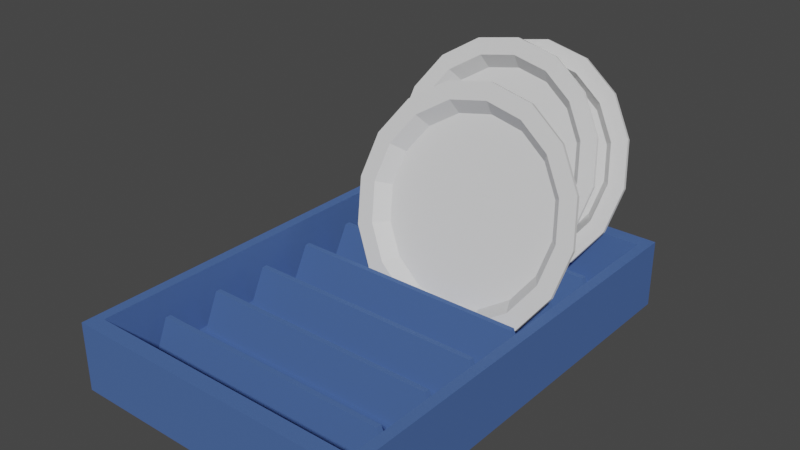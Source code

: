 # Source: Cocina_secaplatos.blend  (saved by Blender 2.91.10; exported with 4.5.12 LTS)
import bpy
from mathutils import Matrix  # noqa: F401  (used for matrix-valued properties, if any)

bpy.ops.wm.read_factory_settings(use_empty=True)
scene = bpy.context.scene
scene.name = 'Scene'

# ---- collections
col_collection = bpy.data.collections.new('Collection'); scene.collection.children.link(col_collection)

# ---- materials (node trees are filled in below, after node groups)
mat_material_007 = bpy.data.materials.new('Material.007')
mat_material_007.use_transparent_shadow = False
mat_porcelana_helader = bpy.data.materials.new('Porcelana/helader')
mat_porcelana_helader.use_transparent_shadow = False

# ---- material node trees
mat_material_007.use_nodes = True; mat_material_007.node_tree.nodes.clear()
_N = mat_material_007.node_tree.nodes; _L = mat_material_007.node_tree.links
n0 = _N.new('ShaderNodeBsdfPrincipled'); n0.name = 'Principled BSDF'; n0.location = (10, 300)
n0.distribution = 'GGX'
n0.subsurface_method = 'BURLEY'
n0.inputs[0].default_value = (0.07066, 0.1399, 0.3672, 1.0)
n0.inputs[2].default_value = 0.7199
n0.inputs[3].default_value = 1.45
n0.inputs[13].default_value = 0.1525
n0.inputs[27].default_value = (0.0, 0.0, 0.0, 1.0)
n0.inputs[28].default_value = 1.0
n1 = _N.new('ShaderNodeOutputMaterial'); n1.name = 'Material Output'; n1.location = (300, 300)
_L.new(n0.outputs[0], n1.inputs[0])
n1.is_active_output = True
mat_porcelana_helader.use_nodes = True; mat_porcelana_helader.node_tree.nodes.clear()
_N = mat_porcelana_helader.node_tree.nodes; _L = mat_porcelana_helader.node_tree.links
n0 = _N.new('ShaderNodeBsdfPrincipled'); n0.name = 'Principled BSDF'; n0.location = (10, 300)
n0.distribution = 'GGX'
n0.subsurface_method = 'BURLEY'
n0.inputs[2].default_value = 0.1879
n0.inputs[3].default_value = 1.45
n0.inputs[13].default_value = 0.8475
n0.inputs[27].default_value = (0.0, 0.0, 0.0, 1.0)
n0.inputs[28].default_value = 1.0
n1 = _N.new('ShaderNodeOutputMaterial'); n1.name = 'Material Output'; n1.location = (300, 300)
_L.new(n0.outputs[0], n1.inputs[0])
n1.is_active_output = True

# ---- world
world_world = bpy.data.worlds.new('World'); scene.world = world_world
world_world.use_nodes = True; world_world.node_tree.nodes.clear()
_N = world_world.node_tree.nodes; _L = world_world.node_tree.links
n0 = _N.new('ShaderNodeOutputWorld'); n0.name = 'World Output'; n0.location = (300, 300)
n1 = _N.new('ShaderNodeBackground'); n1.name = 'Background'; n1.location = (10, 300)
n1.inputs[0].default_value = (0.05088, 0.05088, 0.05088, 1.0)
_L.new(n1.outputs[0], n0.inputs[0])
n0.is_active_output = True
world_world.color = (0.05088, 0.05088, 0.05088)
world_world.use_sun_shadow = False
world_world.sun_shadow_jitter_overblur = 0.0

# ---- meshes
me_cube_026 = bpy.data.meshes.new('Cube.026')
me_cube_026.from_pydata([(-1.0, -1.0, -1.0), (-0.9304, -0.9304, 1.0), (-1.0, 1.0, -1.0), (-0.9304, 0.9304, 1.0), (1.0, -1.0, -1.0), (0.9304, -0.9304, 1.0), (1.0, 1.0, -1.0), (0.9304, 0.9304, 1.0), (-1.0, -1.0, 1.0), (-1.0, 1.0, 1.0), (1.0, 1.0, 1.0), (1.0, -1.0, 1.0), (-0.9304, -0.9304, -0.7146), (-0.9304, 0.9304, -0.7146), (0.9304, 0.9304, -0.7146), (0.9304, -0.9304, -0.7146), (-1.0, 0.8571, -1.0), (-1.0, 0.7143, -1.0), (-1.0, 0.5714, -1.0), (-1.0, 0.4286, -1.0), (-1.0, 0.2857, -1.0), (-1.0, 0.1429, -1.0), (-1.0, 2.98e-08, -1.0), (-1.0, -0.1429, -1.0), (-1.0, -0.2857, -1.0), (-1.0, -0.4286, -1.0), (-1.0, -0.5714, -1.0), (-1.0, -0.7143, -1.0), (-1.0, -0.8571, -1.0), (-1.0, -0.8571, 1.0), (-1.0, -0.7143, 1.0), (-1.0, -0.5714, 1.0), (-1.0, -0.4286, 1.0), (-1.0, -0.2857, 1.0), (-1.0, -0.1429, 1.0), (-1.0, -2.98e-08, 1.0), (-1.0, 0.1429, 1.0), (-1.0, 0.2857, 1.0), (-1.0, 0.4286, 1.0), (-1.0, 0.5714, 1.0), (-1.0, 0.7143, 1.0), (-1.0, 0.8571, 1.0), (1.0, -0.8571, -1.0), (1.0, -0.7143, -1.0), (1.0, -0.5714, -1.0), (1.0, -0.4286, -1.0), (1.0, -0.2857, -1.0), (1.0, -0.1429, -1.0), (1.0, -2.98e-08, -1.0), (1.0, 0.1429, -1.0), (1.0, 0.2857, -1.0), (1.0, 0.4286, -1.0), (1.0, 0.5714, -1.0), (1.0, 0.7143, -1.0), (1.0, 0.8571, -1.0), (1.0, 0.8571, 1.0), (1.0, 0.7143, 1.0), (1.0, 0.5714, 1.0), (1.0, 0.4286, 1.0), (1.0, 0.2857, 1.0), (1.0, 0.1429, 1.0), (1.0, 2.98e-08, 1.0), (1.0, -0.1429, 1.0), (1.0, -0.2857, 1.0), (1.0, -0.4286, 1.0), (1.0, -0.5714, 1.0), (1.0, -0.7143, 1.0), (1.0, -0.8571, 1.0), (-0.9304, -0.7975, 1.0), (-0.9304, -0.6646, 1.0), (-0.9304, -0.5317, 1.0), (-0.9304, -0.3987, 1.0), (-0.9304, -0.2658, 1.0), (-0.9304, -0.1329, 1.0), (-0.9304, 1.49e-08, 1.0), (-0.9304, 0.1329, 1.0), (-0.9304, 0.2658, 1.0), (-0.9304, 0.3987, 1.0), (-0.9304, 0.5317, 1.0), (-0.9304, 0.6646, 1.0), (-0.9304, 0.7975, 1.0), (0.9304, 0.7975, 1.0), (0.9304, 0.6646, 1.0), (0.9304, 0.5317, 1.0), (0.9304, 0.3987, 1.0), (0.9304, 0.2658, 1.0), (0.9304, 0.1329, 1.0), (0.9304, -1.49e-08, 1.0), (0.9304, -0.1329, 1.0), (0.9304, -0.2658, 1.0), (0.9304, -0.3987, 1.0), (0.9304, -0.5317, 1.0), (0.9304, -0.6646, 1.0), (0.9304, -0.7975, 1.0), (-0.9304, -0.7975, -0.7146), (-0.8969, -0.7266, -0.7146), (-0.8969, -0.6608, -0.7146), (-0.8969, -0.4608, -0.7146), (-0.8969, -0.3949, -0.7146), (-0.8969, -0.195, -0.7146), (-0.8969, -0.1291, -0.7146), (-0.8969, 0.07086, -0.7146), (-0.8969, 0.1367, -0.7146), (-0.8969, 0.3367, -0.7146), (-0.8969, 0.4026, -0.7146), (-0.8969, 0.6025, -0.7146), (-0.8969, 0.6684, -0.7146), (0.8969, 0.6684, -0.7146), (0.8969, 0.6025, -0.7146), (0.8969, 0.4026, -0.7146), (0.8969, 0.3367, -0.7146), (0.8969, 0.1367, -0.7146), (0.8969, 0.07086, -0.7146), (0.8969, -0.1291, -0.7146), (0.8969, -0.195, -0.7146), (0.8969, -0.3949, -0.7146), (0.8969, -0.4608, -0.7146), (0.8969, -0.6608, -0.7146), (0.8969, -0.7266, -0.7146), (0.9304, -0.7975, -0.7146), (-0.9304, -0.7602, -0.7146), (-0.9304, -0.6272, -0.7146), (-0.9304, -0.4943, -0.7146), (-0.9304, -0.3614, -0.7146), (-0.9304, -0.2285, -0.7146), (-0.9304, -0.09558, -0.7146), (-0.9304, 0.03734, -0.7146), (-0.9304, 0.1703, -0.7146), (-0.9304, 0.3032, -0.7146), (-0.9304, 0.4361, -0.7146), (-0.9304, 0.569, -0.7146), (-0.9304, 0.7019, -0.7146), (0.9304, 0.7019, -0.7146), (0.9304, 0.569, -0.7146), (0.9304, 0.4361, -0.7146), (0.9304, 0.3032, -0.7146), (0.9304, 0.1703, -0.7146), (0.9304, 0.03734, -0.7146), (0.9304, -0.09558, -0.7146), (0.9304, -0.2285, -0.7146), (0.9304, -0.3614, -0.7146), (0.9304, -0.4943, -0.7146), (0.9304, -0.6272, -0.7146), (0.9304, -0.7602, -0.7146), (-0.8066, -0.7055, 0.5867), (-0.8066, -0.6819, 0.5867), (-0.8066, -0.4397, 0.5867), (-0.8066, -0.4161, 0.5867), (-0.8066, -0.1738, 0.5867), (-0.8066, -0.1502, 0.5867), (-0.8066, 0.092, 0.5867), (-0.8066, 0.1156, 0.5867), (-0.8066, 0.3578, 0.5867), (-0.8066, 0.3814, 0.5867), (-0.8066, 0.6237, 0.5867), (-0.8066, 0.6473, 0.5867), (0.8066, 0.6473, 0.5867), (0.8066, 0.6237, 0.5867), (0.8066, 0.3814, 0.5867), (0.8066, 0.3578, 0.5867), (0.8066, 0.1156, 0.5867), (0.8066, 0.092, 0.5867), (0.8066, -0.1502, 0.5867), (0.8066, -0.1738, 0.5867), (0.8066, -0.4161, 0.5867), (0.8066, -0.4397, 0.5867), (0.8066, -0.6819, 0.5867), (0.8066, -0.7055, 0.5867), (-0.01455, 1.126, 5.206), (0.245, 1.114, 4.993), (0.4651, 1.08, 4.389), (0.6121, 1.028, 3.483), (0.6637, 0.9668, 2.416), (0.6121, 0.9057, 1.348), (0.4651, 0.8539, 0.4429), (0.245, 0.8193, -0.1619), (-0.01455, 0.8071, -0.3743), (-0.2741, 0.8193, -0.1619), (-0.4941, 0.8539, 0.4429), (-0.6412, 0.9057, 1.348), (-0.6928, 0.9668, 2.416), (-0.6412, 1.028, 3.483), (-0.4941, 1.08, 4.389), (-0.2741, 1.114, 4.993), (-0.01455, 1.154, 5.683), (0.2895, 1.14, 5.435), (0.5472, 1.099, 4.726), (0.7194, 1.038, 3.666), (0.7798, 0.9668, 2.416), (0.7194, 0.8952, 1.165), (0.5472, 0.8346, 0.1051), (0.2895, 0.794, -0.6033), (-0.01455, 0.7798, -0.852), (-0.3185, 0.794, -0.6033), (-0.5763, 0.8346, 0.1051), (-0.7485, 0.8952, 1.165), (-0.8089, 0.9668, 2.416), (-0.7485, 1.038, 3.666), (-0.5763, 1.099, 4.726), (-0.3185, 1.14, 5.435), (-0.01455, 1.169, 4.749), (0.2156, 1.158, 4.561), (0.4107, 1.128, 4.024), (0.5411, 1.082, 3.222), (0.5869, 1.027, 2.275), (0.5411, 0.9733, 1.328), (0.4107, 0.9273, 0.5256), (0.2156, 0.8966, -0.0107), (-0.01455, 0.8859, -0.199), (-0.2447, 0.8966, -0.0107), (-0.4398, 0.9273, 0.5256), (-0.5702, 0.9733, 1.328), (-0.616, 1.027, 2.275), (-0.5702, 1.082, 3.222), (-0.4398, 1.128, 4.024), (-0.2447, 1.158, 4.561), (-0.01455, 1.112, 5.24), (0.245, 1.1, 5.027), (0.4651, 1.065, 4.423), (0.6121, 1.013, 3.518), (0.6637, 0.9521, 2.45), (0.6121, 0.891, 1.382), (0.4651, 0.8392, 0.4769), (0.245, 0.8046, -0.1279), (-0.01455, 0.7925, -0.3403), (-0.2741, 0.8046, -0.1279), (-0.4941, 0.8392, 0.4769), (-0.6412, 0.891, 1.382), (-0.6928, 0.9521, 2.45), (-0.6412, 1.013, 3.518), (-0.4941, 1.065, 4.423), (-0.2741, 1.1, 5.027), (-0.01455, 1.139, 5.718), (0.2895, 1.125, 5.469), (0.5472, 1.084, 4.76), (0.7194, 1.024, 3.7), (0.7798, 0.9521, 2.45), (0.7194, 0.8806, 1.199), (0.5472, 0.8199, 0.1392), (0.2895, 0.7793, -0.5692), (-0.01455, 0.7651, -0.8179), (-0.3185, 0.7793, -0.5692), (-0.5763, 0.8199, 0.1392), (-0.7485, 0.8806, 1.199), (-0.8089, 0.9521, 2.45), (-0.7485, 1.024, 3.7), (-0.5763, 1.084, 4.76), (-0.3185, 1.125, 5.469), (-0.01455, 1.154, 4.783), (0.2156, 1.144, 4.595), (0.4107, 1.113, 4.058), (0.5411, 1.067, 3.256), (0.5869, 1.013, 2.309), (0.5411, 0.9586, 1.362), (0.4107, 0.9126, 0.5597), (0.2156, 0.882, 0.02337), (-0.01455, 0.8712, -0.165), (-0.2447, 0.882, 0.02337), (-0.4398, 0.9126, 0.5597), (-0.5702, 0.9586, 1.362), (-0.616, 1.013, 2.309), (-0.5702, 1.067, 3.256), (-0.4398, 1.113, 4.058), (-0.2447, 1.144, 4.595), (-0.1579, 1.034, 5.279), (0.1017, 1.021, 5.066), (0.3218, 0.9869, 4.462), (0.4688, 0.9351, 3.557), (0.5204, 0.874, 2.489), (0.4688, 0.8129, 1.421), (0.3218, 0.7611, 0.5159), (0.1017, 0.7264, -0.08889), (-0.1579, 0.7143, -0.3013), (-0.4174, 0.7264, -0.08889), (-0.6375, 0.7611, 0.5159), (-0.7845, 0.8129, 1.421), (-0.8361, 0.874, 2.489), (-0.7845, 0.9351, 3.557), (-0.6375, 0.9869, 4.462), (-0.4174, 1.021, 5.066), (-0.1579, 1.061, 5.757), (0.1461, 1.047, 5.508), (0.4039, 1.006, 4.799), (0.5761, 0.9455, 3.739), (0.6365, 0.874, 2.489), (0.5761, 0.8024, 1.238), (0.4039, 0.7417, 0.1782), (0.1461, 0.7012, -0.5302), (-0.1579, 0.687, -0.7789), (-0.4618, 0.7012, -0.5302), (-0.7196, 0.7417, 0.1782), (-0.8918, 0.8024, 1.238), (-0.9522, 0.874, 2.489), (-0.8918, 0.9455, 3.739), (-0.7196, 1.006, 4.799), (-0.4618, 1.047, 5.508), (-0.1579, 1.076, 4.822), (0.07231, 1.065, 4.634), (0.2674, 1.035, 4.097), (0.3978, 0.9888, 3.295), (0.4436, 0.9346, 2.348), (0.3978, 0.8804, 1.401), (0.2674, 0.8345, 0.5987), (0.07231, 0.8038, 0.06236), (-0.1579, 0.793, -0.126), (-0.388, 0.8038, 0.06236), (-0.5831, 0.8345, 0.5987), (-0.7135, 0.8804, 1.401), (-0.7593, 0.9346, 2.348), (-0.7135, 0.9888, 3.295), (-0.5831, 1.035, 4.097), (-0.388, 1.065, 4.634), (-0.1579, 1.019, 5.313), (0.1017, 1.007, 5.101), (0.3218, 0.9722, 4.496), (0.4688, 0.9204, 3.591), (0.5204, 0.8593, 2.523), (0.4688, 0.7982, 1.455), (0.3218, 0.7464, 0.55), (0.1017, 0.7118, -0.05482), (-0.1579, 0.6996, -0.2672), (-0.4174, 0.7118, -0.05482), (-0.6375, 0.7464, 0.55), (-0.7845, 0.7982, 1.455), (-0.8361, 0.8593, 2.523), (-0.7845, 0.9204, 3.591), (-0.6375, 0.9722, 4.496), (-0.4174, 1.007, 5.101), (-0.1579, 1.046, 5.791), (0.1461, 1.032, 5.542), (0.4039, 0.9915, 4.834), (0.5761, 0.9308, 3.773), (0.6365, 0.8593, 2.523), (0.5761, 0.7877, 1.272), (0.4039, 0.727, 0.2122), (0.1461, 0.6865, -0.4961), (-0.1579, 0.6723, -0.7449), (-0.4618, 0.6865, -0.4961), (-0.7196, 0.727, 0.2122), (-0.8918, 0.7877, 1.272), (-0.9522, 0.8593, 2.523), (-0.8918, 0.9308, 3.773), (-0.7196, 0.9915, 4.834), (-0.4618, 1.032, 5.542), (-0.1579, 1.062, 4.856), (0.07231, 1.051, 4.668), (0.2674, 1.02, 4.132), (0.3978, 0.9741, 3.329), (0.4436, 0.9199, 2.382), (0.3978, 0.8657, 1.435), (0.2674, 0.8198, 0.6327), (0.07231, 0.7891, 0.09643), (-0.1579, 0.7783, -0.0919), (-0.388, 0.7891, 0.09643), (-0.5831, 0.8198, 0.6327), (-0.7135, 0.8657, 1.435), (-0.7593, 0.9199, 2.382), (-0.7135, 0.9741, 3.329), (-0.5831, 1.02, 4.132), (-0.388, 1.051, 4.668), (0.1896, 0.4891, 5.255), (0.4492, 0.4769, 5.042), (0.6692, 0.4423, 4.437), (0.8163, 0.3905, 3.532), (0.8679, 0.3294, 2.464), (0.8163, 0.2683, 1.397), (0.6692, 0.2165, 0.4916), (0.4492, 0.1819, -0.1132), (0.1896, 0.1697, -0.3256), (-0.06992, 0.1819, -0.1132), (-0.29, 0.2165, 0.4916), (-0.437, 0.2683, 1.397), (-0.4886, 0.3294, 2.464), (-0.437, 0.3905, 3.532), (-0.29, 0.4423, 4.437), (-0.06992, 0.4769, 5.042), (0.1896, 0.5164, 5.732), (0.4936, 0.5022, 5.483), (0.7513, 0.4616, 4.775), (0.9235, 0.401, 3.715), (0.984, 0.3294, 2.464), (0.9235, 0.2578, 1.214), (0.7513, 0.1972, 0.1538), (0.4936, 0.1566, -0.5546), (0.1896, 0.1424, -0.8033), (-0.1144, 0.1566, -0.5546), (-0.3721, 0.1972, 0.1538), (-0.5443, 0.2578, 1.214), (-0.6047, 0.3294, 2.464), (-0.5443, 0.401, 3.715), (-0.3721, 0.4616, 4.775), (-0.1144, 0.5022, 5.483), (0.1896, 0.5316, 4.798), (0.4198, 0.5209, 4.609), (0.6149, 0.4902, 4.073), (0.7453, 0.4442, 3.27), (0.7911, 0.39, 2.324), (0.7453, 0.3359, 1.377), (0.6149, 0.2899, 0.5743), (0.4198, 0.2592, 0.03801), (0.1896, 0.2485, -0.1503), (-0.04052, 0.2592, 0.03801), (-0.2356, 0.2899, 0.5743), (-0.366, 0.3359, 1.377), (-0.4118, 0.39, 2.324), (-0.366, 0.4442, 3.27), (-0.2356, 0.4902, 4.073), (-0.04052, 0.5209, 4.609), (0.1896, 0.4744, 5.289), (0.4492, 0.4622, 5.076), (0.6692, 0.4276, 4.471), (0.8163, 0.3758, 3.566), (0.8679, 0.3147, 2.499), (0.8163, 0.2536, 1.431), (0.6692, 0.2018, 0.5256), (0.4492, 0.1672, -0.07917), (0.1896, 0.1551, -0.2916), (-0.06992, 0.1672, -0.07917), (-0.29, 0.2018, 0.5256), (-0.437, 0.2536, 1.431), (-0.4886, 0.3147, 2.499), (-0.437, 0.3758, 3.566), (-0.29, 0.4276, 4.471), (-0.06992, 0.4622, 5.076), (0.1896, 0.5017, 5.766), (0.4936, 0.4875, 5.518), (0.7513, 0.447, 4.809), (0.9235, 0.3863, 3.749), (0.984, 0.3147, 2.499), (0.9235, 0.2432, 1.248), (0.7513, 0.1825, 0.1879), (0.4936, 0.142, -0.5205), (0.1896, 0.1277, -0.7692), (-0.1144, 0.142, -0.5205), (-0.3721, 0.1825, 0.1879), (-0.5443, 0.2432, 1.248), (-0.6047, 0.3147, 2.499), (-0.5443, 0.3863, 3.749), (-0.3721, 0.447, 4.809), (-0.1144, 0.4875, 5.518), (0.1896, 0.517, 4.832), (0.4198, 0.5062, 4.643), (0.6149, 0.4755, 4.107), (0.7453, 0.4296, 3.305), (0.7911, 0.3754, 2.358), (0.7453, 0.3212, 1.411), (0.6149, 0.2753, 0.6084), (0.4198, 0.2446, 0.07208), (0.1896, 0.2338, -0.1162), (-0.04052, 0.2446, 0.07208), (-0.2356, 0.2753, 0.6084), (-0.366, 0.3212, 1.411), (-0.4118, 0.3754, 2.358), (-0.366, 0.4296, 3.305), (-0.2356, 0.4755, 4.107), (-0.04052, 0.5062, 4.643)], [], [(16, 41, 9, 2), (2, 9, 10, 6), (42, 67, 11, 4), (4, 11, 8, 0), (28, 42, 4, 0), (81, 7, 14, 132), (80, 3, 9, 41), (3, 7, 10, 9), (93, 5, 11, 67), (5, 1, 8, 11), (119, 94, 12, 15), (68, 1, 12, 94), (1, 5, 15, 12), (7, 3, 13, 14), (3, 80, 131, 13), (80, 79, 130, 131), (79, 78, 129, 130), (78, 77, 128, 129), (77, 76, 127, 128), (76, 75, 126, 127), (75, 74, 125, 126), (74, 73, 124, 125), (73, 72, 123, 124), (72, 71, 122, 123), (71, 70, 121, 122), (70, 69, 120, 121), (69, 68, 94, 120), (14, 13, 131, 132), (118, 117, 166, 167), (133, 130, 129, 134), (113, 100, 149, 162), (135, 128, 127, 136), (102, 101, 150, 151), (137, 126, 125, 138), (116, 115, 164, 165), (139, 124, 123, 140), (101, 112, 161, 150), (141, 122, 121, 142), (100, 99, 148, 149), (143, 120, 94, 119), (7, 81, 55, 10), (81, 82, 56, 55), (82, 83, 57, 56), (83, 84, 58, 57), (84, 85, 59, 58), (85, 86, 60, 59), (86, 87, 61, 60), (87, 88, 62, 61), (88, 89, 63, 62), (89, 90, 64, 63), (90, 91, 65, 64), (91, 92, 66, 65), (92, 93, 67, 66), (1, 68, 29, 8), (68, 69, 30, 29), (69, 70, 31, 30), (70, 71, 32, 31), (71, 72, 33, 32), (72, 73, 34, 33), (73, 74, 35, 34), (74, 75, 36, 35), (75, 76, 37, 36), (76, 77, 38, 37), (77, 78, 39, 38), (78, 79, 40, 39), (79, 80, 41, 40), (5, 93, 119, 15), (93, 92, 143, 119), (92, 91, 142, 143), (91, 90, 141, 142), (90, 89, 140, 141), (89, 88, 139, 140), (88, 87, 138, 139), (87, 86, 137, 138), (86, 85, 136, 137), (85, 84, 135, 136), (84, 83, 134, 135), (83, 82, 133, 134), (82, 81, 132, 133), (2, 6, 54, 16), (16, 54, 53, 17), (17, 53, 52, 18), (18, 52, 51, 19), (19, 51, 50, 20), (20, 50, 49, 21), (21, 49, 48, 22), (22, 48, 47, 23), (23, 47, 46, 24), (24, 46, 45, 25), (25, 45, 44, 26), (26, 44, 43, 27), (27, 43, 42, 28), (6, 10, 55, 54), (54, 55, 56, 53), (53, 56, 57, 52), (52, 57, 58, 51), (51, 58, 59, 50), (50, 59, 60, 49), (49, 60, 61, 48), (48, 61, 62, 47), (47, 62, 63, 46), (46, 63, 64, 45), (45, 64, 65, 44), (44, 65, 66, 43), (43, 66, 67, 42), (0, 8, 29, 28), (28, 29, 30, 27), (27, 30, 31, 26), (26, 31, 32, 25), (25, 32, 33, 24), (24, 33, 34, 23), (23, 34, 35, 22), (22, 35, 36, 21), (21, 36, 37, 20), (20, 37, 38, 19), (19, 38, 39, 18), (18, 39, 40, 17), (17, 40, 41, 16), (95, 96, 121, 120), (97, 98, 123, 122), (99, 100, 125, 124), (101, 102, 127, 126), (103, 104, 129, 128), (105, 106, 131, 130), (107, 108, 133, 132), (109, 110, 135, 134), (111, 112, 137, 136), (113, 114, 139, 138), (115, 116, 141, 140), (117, 118, 143, 142), (106, 107, 132, 131), (108, 105, 130, 133), (104, 109, 134, 129), (110, 103, 128, 135), (102, 111, 136, 127), (112, 101, 126, 137), (100, 113, 138, 125), (114, 99, 124, 139), (98, 115, 140, 123), (116, 97, 122, 141), (96, 117, 142, 121), (118, 95, 120, 143), (156, 155, 154, 157), (158, 153, 152, 159), (160, 151, 150, 161), (162, 149, 148, 163), (164, 147, 146, 165), (166, 145, 144, 167), (104, 103, 152, 153), (99, 114, 163, 148), (107, 106, 155, 156), (106, 105, 154, 155), (115, 98, 147, 164), (105, 108, 157, 154), (108, 107, 156, 157), (97, 116, 165, 146), (109, 104, 153, 158), (110, 109, 158, 159), (117, 96, 145, 166), (96, 95, 144, 145), (103, 110, 159, 152), (112, 111, 160, 161), (95, 118, 167, 144), (98, 97, 146, 147), (111, 102, 151, 160), (114, 113, 162, 163), (173, 174, 206, 205), (169, 168, 184, 185), (170, 169, 185, 186), (171, 170, 186, 187), (172, 171, 187, 188), (173, 172, 188, 189), (174, 173, 189, 190), (175, 174, 190, 191), (176, 175, 191, 192), (177, 176, 192, 193), (178, 177, 193, 194), (179, 178, 194, 195), (180, 179, 195, 196), (181, 180, 196, 197), (182, 181, 197, 198), (183, 182, 198, 199), (168, 183, 199, 184), (200, 201, 202, 203, 204, 205, 206, 207, 208, 209, 210, 211, 212, 213, 214, 215), (181, 182, 214, 213), (174, 175, 207, 206), (182, 183, 215, 214), (175, 176, 208, 207), (168, 169, 201, 200), (183, 168, 200, 215), (176, 177, 209, 208), (169, 170, 202, 201), (177, 178, 210, 209), (170, 171, 203, 202), (178, 179, 211, 210), (171, 172, 204, 203), (179, 180, 212, 211), (172, 173, 205, 204), (180, 181, 213, 212), (221, 222, 254, 253), (217, 216, 232, 233), (218, 217, 233, 234), (219, 218, 234, 235), (220, 219, 235, 236), (221, 220, 236, 237), (222, 221, 237, 238), (223, 222, 238, 239), (224, 223, 239, 240), (225, 224, 240, 241), (226, 225, 241, 242), (227, 226, 242, 243), (228, 227, 243, 244), (229, 228, 244, 245), (230, 229, 245, 246), (231, 230, 246, 247), (216, 231, 247, 232), (248, 249, 250, 251, 252, 253, 254, 255, 256, 257, 258, 259, 260, 261, 262, 263), (229, 230, 262, 261), (222, 223, 255, 254), (230, 231, 263, 262), (223, 224, 256, 255), (216, 217, 249, 248), (231, 216, 248, 263), (224, 225, 257, 256), (217, 218, 250, 249), (225, 226, 258, 257), (218, 219, 251, 250), (226, 227, 259, 258), (219, 220, 252, 251), (227, 228, 260, 259), (220, 221, 253, 252), (228, 229, 261, 260), (233, 234, 186, 185), (234, 235, 187, 186), (235, 236, 188, 187), (236, 237, 189, 188), (237, 238, 190, 189), (238, 239, 191, 190), (239, 240, 192, 191), (240, 241, 193, 192), (241, 242, 194, 193), (242, 243, 195, 194), (243, 244, 196, 195), (244, 245, 197, 196), (245, 246, 198, 197), (246, 247, 199, 198), (247, 232, 184, 199), (232, 233, 185, 184), (269, 270, 302, 301), (265, 264, 280, 281), (266, 265, 281, 282), (267, 266, 282, 283), (268, 267, 283, 284), (269, 268, 284, 285), (270, 269, 285, 286), (271, 270, 286, 287), (272, 271, 287, 288), (273, 272, 288, 289), (274, 273, 289, 290), (275, 274, 290, 291), (276, 275, 291, 292), (277, 276, 292, 293), (278, 277, 293, 294), (279, 278, 294, 295), (264, 279, 295, 280), (296, 297, 298, 299, 300, 301, 302, 303, 304, 305, 306, 307, 308, 309, 310, 311), (277, 278, 310, 309), (270, 271, 303, 302), (278, 279, 311, 310), (271, 272, 304, 303), (264, 265, 297, 296), (279, 264, 296, 311), (272, 273, 305, 304), (265, 266, 298, 297), (273, 274, 306, 305), (266, 267, 299, 298), (274, 275, 307, 306), (267, 268, 300, 299), (275, 276, 308, 307), (268, 269, 301, 300), (276, 277, 309, 308), (317, 318, 350, 349), (313, 312, 328, 329), (314, 313, 329, 330), (315, 314, 330, 331), (316, 315, 331, 332), (317, 316, 332, 333), (318, 317, 333, 334), (319, 318, 334, 335), (320, 319, 335, 336), (321, 320, 336, 337), (322, 321, 337, 338), (323, 322, 338, 339), (324, 323, 339, 340), (325, 324, 340, 341), (326, 325, 341, 342), (327, 326, 342, 343), (312, 327, 343, 328), (344, 345, 346, 347, 348, 349, 350, 351, 352, 353, 354, 355, 356, 357, 358, 359), (325, 326, 358, 357), (318, 319, 351, 350), (326, 327, 359, 358), (319, 320, 352, 351), (312, 313, 345, 344), (327, 312, 344, 359), (320, 321, 353, 352), (313, 314, 346, 345), (321, 322, 354, 353), (314, 315, 347, 346), (322, 323, 355, 354), (315, 316, 348, 347), (323, 324, 356, 355), (316, 317, 349, 348), (324, 325, 357, 356), (329, 330, 282, 281), (330, 331, 283, 282), (331, 332, 284, 283), (332, 333, 285, 284), (333, 334, 286, 285), (334, 335, 287, 286), (335, 336, 288, 287), (336, 337, 289, 288), (337, 338, 290, 289), (338, 339, 291, 290), (339, 340, 292, 291), (340, 341, 293, 292), (341, 342, 294, 293), (342, 343, 295, 294), (343, 328, 280, 295), (328, 329, 281, 280), (365, 366, 398, 397), (361, 360, 376, 377), (362, 361, 377, 378), (363, 362, 378, 379), (364, 363, 379, 380), (365, 364, 380, 381), (366, 365, 381, 382), (367, 366, 382, 383), (368, 367, 383, 384), (369, 368, 384, 385), (370, 369, 385, 386), (371, 370, 386, 387), (372, 371, 387, 388), (373, 372, 388, 389), (374, 373, 389, 390), (375, 374, 390, 391), (360, 375, 391, 376), (392, 393, 394, 395, 396, 397, 398, 399, 400, 401, 402, 403, 404, 405, 406, 407), (373, 374, 406, 405), (366, 367, 399, 398), (374, 375, 407, 406), (367, 368, 400, 399), (360, 361, 393, 392), (375, 360, 392, 407), (368, 369, 401, 400), (361, 362, 394, 393), (369, 370, 402, 401), (362, 363, 395, 394), (370, 371, 403, 402), (363, 364, 396, 395), (371, 372, 404, 403), (364, 365, 397, 396), (372, 373, 405, 404), (413, 414, 446, 445), (409, 408, 424, 425), (410, 409, 425, 426), (411, 410, 426, 427), (412, 411, 427, 428), (413, 412, 428, 429), (414, 413, 429, 430), (415, 414, 430, 431), (416, 415, 431, 432), (417, 416, 432, 433), (418, 417, 433, 434), (419, 418, 434, 435), (420, 419, 435, 436), (421, 420, 436, 437), (422, 421, 437, 438), (423, 422, 438, 439), (408, 423, 439, 424), (440, 441, 442, 443, 444, 445, 446, 447, 448, 449, 450, 451, 452, 453, 454, 455), (421, 422, 454, 453), (414, 415, 447, 446), (422, 423, 455, 454), (415, 416, 448, 447), (408, 409, 441, 440), (423, 408, 440, 455), (416, 417, 449, 448), (409, 410, 442, 441), (417, 418, 450, 449), (410, 411, 443, 442), (418, 419, 451, 450), (411, 412, 444, 443), (419, 420, 452, 451), (412, 413, 445, 444), (420, 421, 453, 452), (425, 426, 378, 377), (426, 427, 379, 378), (427, 428, 380, 379), (428, 429, 381, 380), (429, 430, 382, 381), (430, 431, 383, 382), (431, 432, 384, 383), (432, 433, 385, 384), (433, 434, 386, 385), (434, 435, 387, 386), (435, 436, 388, 387), (436, 437, 389, 388), (437, 438, 390, 389), (438, 439, 391, 390), (439, 424, 376, 391), (424, 425, 377, 376)])
me_cube_026.polygons.foreach_set('material_index', [0, 0, 0, 0, 0, 0, 0, 0, 0, 0, 0, 0, 0, 0, 0, 0, 0, 0, 0, 0, 0, 0, 0, 0, 0, 0, 0, 0, 0, 0, 0, 0, 0, 0, 0, 0, 0, 0, 0, 0, 0, 0, 0, 0, 0, 0, 0, 0, 0, 0, 0, 0, 0, 0, 0, 0, 0, 0, 0, 0, 0, 0, 0, 0, 0, 0, 0, 0, 0, 0, 0, 0, 0, 0, 0, 0, 0, 0, 0, 0, 0, 0, 0, 0, 0, 0, 0, 0, 0, 0, 0, 0, 0, 0, 0, 0, 0, 0, 0, 0, 0, 0, 0, 0, 0, 0, 0, 0, 0, 0, 0, 0, 0, 0, 0, 0, 0, 0, 0, 0, 0, 0, 0, 0, 0, 0, 0, 0, 0, 0, 0, 0, 0, 0, 0, 0, 0, 0, 0, 0, 0, 0, 0, 0, 0, 0, 0, 0, 0, 0, 0, 0, 0, 0, 0, 0, 0, 0, 0, 0, 0, 0, 0, 0, 0, 0, 1, 1, 1, 1, 1, 1, 1, 1, 1, 1, 1, 1, 1, 1, 1, 1, 1, 1, 1, 1, 1, 1, 1, 1, 1, 1, 1, 1, 1, 1, 1, 1, 1, 1, 1, 1, 1, 1, 1, 1, 1, 1, 1, 1, 1, 1, 1, 1, 1, 1, 1, 1, 1, 1, 1, 1, 1, 1, 1, 1, 1, 1, 1, 1, 1, 1, 1, 1, 1, 1, 1, 1, 1, 1, 1, 1, 1, 1, 1, 1, 1, 1, 1, 1, 1, 1, 1, 1, 1, 1, 1, 1, 1, 1, 1, 1, 1, 1, 1, 1, 1, 1, 1, 1, 1, 1, 1, 1, 1, 1, 1, 1, 1, 1, 1, 1, 1, 1, 1, 1, 1, 1, 1, 1, 1, 1, 1, 1, 1, 1, 1, 1, 1, 1, 1, 1, 1, 1, 1, 1, 1, 1, 1, 1, 1, 1, 1, 1, 1, 1, 1, 1, 1, 1, 1, 1, 1, 1, 1, 1, 1, 1, 1, 1, 1, 1, 1, 1, 1, 1, 1, 1, 1, 1, 1, 1, 1, 1, 1, 1, 1, 1, 1, 1, 1, 1, 1, 1, 1, 1, 1, 1, 1, 1, 1, 1, 1, 1, 1, 1, 1, 1, 1, 1, 1, 1, 1, 1, 1, 1, 1, 1, 1, 1, 1, 1, 1, 1, 1, 1, 1, 1, 1, 1, 1, 1, 1, 1, 1, 1, 1, 1, 1, 1, 1, 1, 1, 1, 1, 1, 1, 1, 1, 1, 1, 1])
_uv = me_cube_026.uv_layers.new(name='UVMap')
_uv.uv.foreach_set('vector', [0.375, 0.2321, 0.625, 0.2321, 0.625, 0.25, 0.375, 0.25, 0.375, 0.25, 0.625, 0.25, 0.625, 0.5, 0.375, 0.5, 0.375, 0.7321, 0.625, 0.7321, 0.625, 0.75, 0.375, 0.75, 0.375, 0.75, 0.625, 0.75, 0.625, 1.0, 0.375, 1.0, 0.125, 0.7321, 0.375, 0.7321, 0.375, 0.75, 0.125, 0.75, 0.6337, 0.5253, 0.6337, 0.5087, 0.6337, 0.5087, 0.6337, 0.5253, 0.8663, 0.5253, 0.8663, 0.5087, 0.875, 0.5, 0.875, 0.5179, 0.8663, 0.5087, 0.6337, 0.5087, 0.625, 0.5, 0.875, 0.5, 0.6337, 0.7247, 0.6337, 0.7413, 0.625, 0.75, 0.625, 0.7321, 0.6337, 0.7413, 0.8663, 0.7413, 0.875, 0.75, 0.625, 0.75, 0.6337, 0.7247, 0.8663, 0.7247, 0.8663, 0.7413, 0.6337, 0.7413, 0.8663, 0.7247, 0.8663, 0.7413, 0.8663, 0.7413, 0.8663, 0.7247, 0.8663, 0.7413, 0.6337, 0.7413, 0.6337, 0.7413, 0.8663, 0.7413, 0.6337, 0.5087, 0.8663, 0.5087, 0.8663, 0.5087, 0.6337, 0.5087, 0.8663, 0.5087, 0.8663, 0.5253, 0.8663, 0.5253, 0.8663, 0.5087, 0.8663, 0.5253, 0.8663, 0.5419, 0.8663, 0.5419, 0.8663, 0.5253, 0.8663, 0.5419, 0.8663, 0.5585, 0.8663, 0.5585, 0.8663, 0.5419, 0.8663, 0.5585, 0.8663, 0.5752, 0.8663, 0.5752, 0.8663, 0.5585, 0.8663, 0.5752, 0.8663, 0.5918, 0.8663, 0.5918, 0.8663, 0.5752, 0.8663, 0.5918, 0.8663, 0.6084, 0.8663, 0.6084, 0.8663, 0.5918, 0.8663, 0.6084, 0.8663, 0.625, 0.8663, 0.625, 0.8663, 0.6084, 0.8663, 0.625, 0.8663, 0.6416, 0.8663, 0.6416, 0.8663, 0.625, 0.8663, 0.6416, 0.8663, 0.6582, 0.8663, 0.6582, 0.8663, 0.6416, 0.8663, 0.6582, 0.8663, 0.6748, 0.8663, 0.6748, 0.8663, 0.6582, 0.8663, 0.6748, 0.8663, 0.6915, 0.8663, 0.6915, 0.8663, 0.6748, 0.8663, 0.6915, 0.8663, 0.7081, 0.8663, 0.7081, 0.8663, 0.6915, 0.8663, 0.7081, 0.8663, 0.7247, 0.8663, 0.7247, 0.8663, 0.7081, 0.6337, 0.5087, 0.8663, 0.5087, 0.8663, 0.5253, 0.6337, 0.5253, 0.6379, 0.7039, 0.6379, 0.6956, 0.6379, 0.6956, 0.6379, 0.7039, 0.6337, 0.5419, 0.8663, 0.5419, 0.8663, 0.5585, 0.6337, 0.5585, 0.6379, 0.6292, 0.8621, 0.6292, 0.8621, 0.6292, 0.6379, 0.6292, 0.6337, 0.5752, 0.8663, 0.5752, 0.8663, 0.5918, 0.6337, 0.5918, 0.8621, 0.596, 0.8621, 0.6042, 0.8621, 0.6042, 0.8621, 0.596, 0.6337, 0.6084, 0.8663, 0.6084, 0.8663, 0.625, 0.6337, 0.625, 0.6379, 0.6707, 0.6379, 0.6624, 0.6379, 0.6624, 0.6379, 0.6707, 0.6337, 0.6416, 0.8663, 0.6416, 0.8663, 0.6582, 0.6337, 0.6582, 0.8621, 0.6042, 0.6379, 0.6042, 0.6379, 0.6042, 0.8621, 0.6042, 0.6337, 0.6748, 0.8663, 0.6748, 0.8663, 0.6915, 0.6337, 0.6915, 0.8621, 0.6292, 0.8621, 0.6374, 0.8621, 0.6374, 0.8621, 0.6292, 0.6337, 0.7081, 0.8663, 0.7081, 0.8663, 0.7247, 0.6337, 0.7247, 0.6337, 0.5087, 0.6337, 0.5253, 0.625, 0.5179, 0.625, 0.5, 0.6337, 0.5253, 0.6337, 0.5419, 0.625, 0.5357, 0.625, 0.5179, 0.6337, 0.5419, 0.6337, 0.5585, 0.625, 0.5536, 0.625, 0.5357, 0.6337, 0.5585, 0.6337, 0.5752, 0.625, 0.5714, 0.625, 0.5536, 0.6337, 0.5752, 0.6337, 0.5918, 0.625, 0.5893, 0.625, 0.5714, 0.6337, 0.5918, 0.6337, 0.6084, 0.625, 0.6071, 0.625, 0.5893, 0.6337, 0.6084, 0.6337, 0.625, 0.625, 0.625, 0.625, 0.6071, 0.6337, 0.625, 0.6337, 0.6416, 0.625, 0.6429, 0.625, 0.625, 0.6337, 0.6416, 0.6337, 0.6582, 0.625, 0.6607, 0.625, 0.6429, 0.6337, 0.6582, 0.6337, 0.6748, 0.625, 0.6786, 0.625, 0.6607, 0.6337, 0.6748, 0.6337, 0.6915, 0.625, 0.6964, 0.625, 0.6786, 0.6337, 0.6915, 0.6337, 0.7081, 0.625, 0.7143, 0.625, 0.6964, 0.6337, 0.7081, 0.6337, 0.7247, 0.625, 0.7321, 0.625, 0.7143, 0.8663, 0.7413, 0.8663, 0.7247, 0.875, 0.7321, 0.875, 0.75, 0.8663, 0.7247, 0.8663, 0.7081, 0.875, 0.7143, 0.875, 0.7321, 0.8663, 0.7081, 0.8663, 0.6915, 0.875, 0.6964, 0.875, 0.7143, 0.8663, 0.6915, 0.8663, 0.6748, 0.875, 0.6786, 0.875, 0.6964, 0.8663, 0.6748, 0.8663, 0.6582, 0.875, 0.6607, 0.875, 0.6786, 0.8663, 0.6582, 0.8663, 0.6416, 0.875, 0.6429, 0.875, 0.6607, 0.8663, 0.6416, 0.8663, 0.625, 0.875, 0.625, 0.875, 0.6429, 0.8663, 0.625, 0.8663, 0.6084, 0.875, 0.6071, 0.875, 0.625, 0.8663, 0.6084, 0.8663, 0.5918, 0.875, 0.5893, 0.875, 0.6071, 0.8663, 0.5918, 0.8663, 0.5752, 0.875, 0.5714, 0.875, 0.5893, 0.8663, 0.5752, 0.8663, 0.5585, 0.875, 0.5536, 0.875, 0.5714, 0.8663, 0.5585, 0.8663, 0.5419, 0.875, 0.5357, 0.875, 0.5536, 0.8663, 0.5419, 0.8663, 0.5253, 0.875, 0.5179, 0.875, 0.5357, 0.6337, 0.7413, 0.6337, 0.7247, 0.6337, 0.7247, 0.6337, 0.7413, 0.6337, 0.7247, 0.6337, 0.7081, 0.6337, 0.7081, 0.6337, 0.7247, 0.6337, 0.7081, 0.6337, 0.6915, 0.6337, 0.6915, 0.6337, 0.7081, 0.6337, 0.6915, 0.6337, 0.6748, 0.6337, 0.6748, 0.6337, 0.6915, 0.6337, 0.6748, 0.6337, 0.6582, 0.6337, 0.6582, 0.6337, 0.6748, 0.6337, 0.6582, 0.6337, 0.6416, 0.6337, 0.6416, 0.6337, 0.6582, 0.6337, 0.6416, 0.6337, 0.625, 0.6337, 0.625, 0.6337, 0.6416, 0.6337, 0.625, 0.6337, 0.6084, 0.6337, 0.6084, 0.6337, 0.625, 0.6337, 0.6084, 0.6337, 0.5918, 0.6337, 0.5918, 0.6337, 0.6084, 0.6337, 0.5918, 0.6337, 0.5752, 0.6337, 0.5752, 0.6337, 0.5918, 0.6337, 0.5752, 0.6337, 0.5585, 0.6337, 0.5585, 0.6337, 0.5752, 0.6337, 0.5585, 0.6337, 0.5419, 0.6337, 0.5419, 0.6337, 0.5585, 0.6337, 0.5419, 0.6337, 0.5253, 0.6337, 0.5253, 0.6337, 0.5419, 0.125, 0.5, 0.375, 0.5, 0.375, 0.5179, 0.125, 0.5179, 0.125, 0.5179, 0.375, 0.5179, 0.375, 0.5357, 0.125, 0.5357, 0.125, 0.5357, 0.375, 0.5357, 0.375, 0.5536, 0.125, 0.5536, 0.125, 0.5536, 0.375, 0.5536, 0.375, 0.5714, 0.125, 0.5714, 0.125, 0.5714, 0.375, 0.5714, 0.375, 0.5893, 0.125, 0.5893, 0.125, 0.5893, 0.375, 0.5893, 0.375, 0.6071, 0.125, 0.6071, 0.125, 0.6071, 0.375, 0.6071, 0.375, 0.625, 0.125, 0.625, 0.125, 0.625, 0.375, 0.625, 0.375, 0.6429, 0.125, 0.6429, 0.125, 0.6429, 0.375, 0.6429, 0.375, 0.6607, 0.125, 0.6607, 0.125, 0.6607, 0.375, 0.6607, 0.375, 0.6786, 0.125, 0.6786, 0.125, 0.6786, 0.375, 0.6786, 0.375, 0.6964, 0.125, 0.6964, 0.125, 0.6964, 0.375, 0.6964, 0.375, 0.7143, 0.125, 0.7143, 0.125, 0.7143, 0.375, 0.7143, 0.375, 0.7321, 0.125, 0.7321, 0.375, 0.5, 0.625, 0.5, 0.625, 0.5179, 0.375, 0.5179, 0.375, 0.5179, 0.625, 0.5179, 0.625, 0.5357, 0.375, 0.5357, 0.375, 0.5357, 0.625, 0.5357, 0.625, 0.5536, 0.375, 0.5536, 0.375, 0.5536, 0.625, 0.5536, 0.625, 0.5714, 0.375, 0.5714, 0.375, 0.5714, 0.625, 0.5714, 0.625, 0.5893, 0.375, 0.5893, 0.375, 0.5893, 0.625, 0.5893, 0.625, 0.6071, 0.375, 0.6071, 0.375, 0.6071, 0.625, 0.6071, 0.625, 0.625, 0.375, 0.625, 0.375, 0.625, 0.625, 0.625, 0.625, 0.6429, 0.375, 0.6429, 0.375, 0.6429, 0.625, 0.6429, 0.625, 0.6607, 0.375, 0.6607, 0.375, 0.6607, 0.625, 0.6607, 0.625, 0.6786, 0.375, 0.6786, 0.375, 0.6786, 0.625, 0.6786, 0.625, 0.6964, 0.375, 0.6964, 0.375, 0.6964, 0.625, 0.6964, 0.625, 0.7143, 0.375, 0.7143, 0.375, 0.7143, 0.625, 0.7143, 0.625, 0.7321, 0.375, 0.7321, 0.375, 0.0, 0.625, 0.0, 0.625, 0.01786, 0.375, 0.01786, 0.375, 0.01786, 0.625, 0.01786, 0.625, 0.03571, 0.375, 0.03571, 0.375, 0.03571, 0.625, 0.03571, 0.625, 0.05357, 0.375, 0.05357, 0.375, 0.05357, 0.625, 0.05357, 0.625, 0.07143, 0.375, 0.07143, 0.375, 0.07143, 0.625, 0.07143, 0.625, 0.08929, 0.375, 0.08929, 0.375, 0.08929, 0.625, 0.08929, 0.625, 0.1071, 0.375, 0.1071, 0.375, 0.1071, 0.625, 0.1071, 0.625, 0.125, 0.375, 0.125, 0.375, 0.125, 0.625, 0.125, 0.625, 0.1429, 0.375, 0.1429, 0.375, 0.1429, 0.625, 0.1429, 0.625, 0.1607, 0.375, 0.1607, 0.375, 0.1607, 0.625, 0.1607, 0.625, 0.1786, 0.375, 0.1786, 0.375, 0.1786, 0.625, 0.1786, 0.625, 0.1964, 0.375, 0.1964, 0.375, 0.1964, 0.625, 0.1964, 0.625, 0.2143, 0.375, 0.2143, 0.375, 0.2143, 0.625, 0.2143, 0.625, 0.2321, 0.375, 0.2321, 0.8621, 0.7039, 0.8621, 0.6956, 0.8663, 0.6915, 0.8663, 0.7081, 0.8621, 0.6707, 0.8621, 0.6624, 0.8663, 0.6582, 0.8663, 0.6748, 0.8621, 0.6374, 0.8621, 0.6292, 0.8663, 0.625, 0.8663, 0.6416, 0.8621, 0.6042, 0.8621, 0.596, 0.8663, 0.5918, 0.8663, 0.6084, 0.8621, 0.571, 0.8621, 0.5627, 0.8663, 0.5585, 0.8663, 0.5752, 0.8621, 0.5377, 0.8621, 0.5295, 0.8663, 0.5253, 0.8663, 0.5419, 0.6379, 0.5295, 0.6379, 0.5377, 0.6337, 0.5419, 0.6337, 0.5253, 0.6379, 0.5627, 0.6379, 0.571, 0.6337, 0.5752, 0.6337, 0.5585, 0.6379, 0.596, 0.6379, 0.6042, 0.6337, 0.6084, 0.6337, 0.5918, 0.6379, 0.6292, 0.6379, 0.6374, 0.6337, 0.6416, 0.6337, 0.625, 0.6379, 0.6624, 0.6379, 0.6707, 0.6337, 0.6748, 0.6337, 0.6582, 0.6379, 0.6956, 0.6379, 0.7039, 0.6337, 0.7081, 0.6337, 0.6915, 0.8621, 0.5295, 0.6379, 0.5295, 0.6337, 0.5253, 0.8663, 0.5253, 0.6379, 0.5377, 0.8621, 0.5377, 0.8663, 0.5419, 0.6337, 0.5419, 0.8621, 0.5627, 0.6379, 0.5627, 0.6337, 0.5585, 0.8663, 0.5585, 0.6379, 0.571, 0.8621, 0.571, 0.8663, 0.5752, 0.6337, 0.5752, 0.8621, 0.596, 0.6379, 0.596, 0.6337, 0.5918, 0.8663, 0.5918, 0.6379, 0.6042, 0.8621, 0.6042, 0.8663, 0.6084, 0.6337, 0.6084, 0.8621, 0.6292, 0.6379, 0.6292, 0.6337, 0.625, 0.8663, 0.625, 0.6379, 0.6374, 0.8621, 0.6374, 0.8663, 0.6416, 0.6337, 0.6416, 0.8621, 0.6624, 0.6379, 0.6624, 0.6337, 0.6582, 0.8663, 0.6582, 0.6379, 0.6707, 0.8621, 0.6707, 0.8663, 0.6748, 0.6337, 0.6748, 0.8621, 0.6956, 0.6379, 0.6956, 0.6337, 0.6915, 0.8663, 0.6915, 0.6379, 0.7039, 0.8621, 0.7039, 0.8663, 0.7081, 0.6337, 0.7081, 0.6379, 0.5295, 0.8621, 0.5295, 0.8621, 0.5377, 0.6379, 0.5377, 0.6379, 0.5627, 0.8621, 0.5627, 0.8621, 0.571, 0.6379, 0.571, 0.6379, 0.596, 0.8621, 0.596, 0.8621, 0.6042, 0.6379, 0.6042, 0.6379, 0.6292, 0.8621, 0.6292, 0.8621, 0.6374, 0.6379, 0.6374, 0.6379, 0.6624, 0.8621, 0.6624, 0.8621, 0.6707, 0.6379, 0.6707, 0.6379, 0.6956, 0.8621, 0.6956, 0.8621, 0.7039, 0.6379, 0.7039, 0.8621, 0.5627, 0.8621, 0.571, 0.8621, 0.571, 0.8621, 0.5627, 0.8621, 0.6374, 0.6379, 0.6374, 0.6379, 0.6374, 0.8621, 0.6374, 0.6379, 0.5295, 0.8621, 0.5295, 0.8621, 0.5295, 0.6379, 0.5295, 0.8621, 0.5295, 0.8621, 0.5377, 0.8621, 0.5377, 0.8621, 0.5295, 0.6379, 0.6624, 0.8621, 0.6624, 0.8621, 0.6624, 0.6379, 0.6624, 0.8621, 0.5377, 0.6379, 0.5377, 0.6379, 0.5377, 0.8621, 0.5377, 0.6379, 0.5377, 0.6379, 0.5295, 0.6379, 0.5295, 0.6379, 0.5377, 0.8621, 0.6707, 0.6379, 0.6707, 0.6379, 0.6707, 0.8621, 0.6707, 0.6379, 0.5627, 0.8621, 0.5627, 0.8621, 0.5627, 0.6379, 0.5627, 0.6379, 0.571, 0.6379, 0.5627, 0.6379, 0.5627, 0.6379, 0.571, 0.6379, 0.6956, 0.8621, 0.6956, 0.8621, 0.6956, 0.6379, 0.6956, 0.8621, 0.6956, 0.8621, 0.7039, 0.8621, 0.7039, 0.8621, 0.6956, 0.8621, 0.571, 0.6379, 0.571, 0.6379, 0.571, 0.8621, 0.571, 0.6379, 0.6042, 0.6379, 0.596, 0.6379, 0.596, 0.6379, 0.6042, 0.8621, 0.7039, 0.6379, 0.7039, 0.6379, 0.7039, 0.8621, 0.7039, 0.8621, 0.6624, 0.8621, 0.6707, 0.8621, 0.6707, 0.8621, 0.6624, 0.6379, 0.596, 0.8621, 0.596, 0.8621, 0.596, 0.6379, 0.596, 0.6379, 0.6374, 0.6379, 0.6292, 0.6379, 0.6292, 0.6379, 0.6374, 0.9179, 0.1805, 0.8785, 0.1215, 0.8785, 0.1215, 0.9179, 0.1805, 0.8195, 0.4179, 0.75, 0.4317, 0.75, 0.49, 0.8418, 0.4717, 0.8785, 0.3785, 0.8195, 0.4179, 0.8418, 0.4717, 0.9197, 0.4197, 0.9179, 0.3195, 0.8785, 0.3785, 0.9197, 0.4197, 0.9717, 0.3418, 0.9317, 0.25, 0.9179, 0.3195, 0.9717, 0.3418, 0.99, 0.25, 0.9179, 0.1805, 0.9317, 0.25, 0.99, 0.25, 0.9717, 0.1582, 0.8785, 0.1215, 0.9179, 0.1805, 0.9717, 0.1582, 0.9197, 0.08029, 0.8195, 0.08213, 0.8785, 0.1215, 0.9197, 0.08029, 0.8418, 0.02827, 0.75, 0.06829, 0.8195, 0.08213, 0.8418, 0.02827, 0.75, 0.01, 0.6805, 0.08213, 0.75, 0.06829, 0.75, 0.01, 0.6582, 0.02827, 0.6215, 0.1215, 0.6805, 0.08213, 0.6582, 0.02827, 0.5803, 0.08029, 0.5821, 0.1805, 0.6215, 0.1215, 0.5803, 0.08029, 0.5283, 0.1582, 0.5683, 0.25, 0.5821, 0.1805, 0.5283, 0.1582, 0.51, 0.25, 0.5821, 0.3195, 0.5683, 0.25, 0.51, 0.25, 0.5283, 0.3418, 0.6215, 0.3785, 0.5821, 0.3195, 0.5283, 0.3418, 0.5803, 0.4197, 0.6805, 0.4179, 0.6215, 0.3785, 0.5803, 0.4197, 0.6582, 0.4717, 0.75, 0.4317, 0.6805, 0.4179, 0.6582, 0.4717, 0.75, 0.49, 0.75, 0.4317, 0.8195, 0.4179, 0.8785, 0.3785, 0.9179, 0.3195, 0.9317, 0.25, 0.9179, 0.1805, 0.8785, 0.1215, 0.8195, 0.08213, 0.75, 0.06829, 0.6805, 0.08213, 0.6215, 0.1215, 0.5821, 0.1805, 0.5683, 0.25, 0.5821, 0.3195, 0.6215, 0.3785, 0.6805, 0.4179, 0.5821, 0.3195, 0.6215, 0.3785, 0.6215, 0.3785, 0.5821, 0.3195, 0.8785, 0.1215, 0.8195, 0.08213, 0.8195, 0.08213, 0.8785, 0.1215, 0.6215, 0.3785, 0.6805, 0.4179, 0.6805, 0.4179, 0.6215, 0.3785, 0.8195, 0.08213, 0.75, 0.06829, 0.75, 0.06829, 0.8195, 0.08213, 0.75, 0.4317, 0.8195, 0.4179, 0.8195, 0.4179, 0.75, 0.4317, 0.6805, 0.4179, 0.75, 0.4317, 0.75, 0.4317, 0.6805, 0.4179, 0.75, 0.06829, 0.6805, 0.08213, 0.6805, 0.08213, 0.75, 0.06829, 0.8195, 0.4179, 0.8785, 0.3785, 0.8785, 0.3785, 0.8195, 0.4179, 0.6805, 0.08213, 0.6215, 0.1215, 0.6215, 0.1215, 0.6805, 0.08213, 0.8785, 0.3785, 0.9179, 0.3195, 0.9179, 0.3195, 0.8785, 0.3785, 0.6215, 0.1215, 0.5821, 0.1805, 0.5821, 0.1805, 0.6215, 0.1215, 0.9179, 0.3195, 0.9317, 0.25, 0.9317, 0.25, 0.9179, 0.3195, 0.5821, 0.1805, 0.5683, 0.25, 0.5683, 0.25, 0.5821, 0.1805, 0.9317, 0.25, 0.9179, 0.1805, 0.9179, 0.1805, 0.9317, 0.25, 0.5683, 0.25, 0.5821, 0.3195, 0.5821, 0.3195, 0.5683, 0.25, 0.9179, 0.1805, 0.8785, 0.1215, 0.8785, 0.1215, 0.9179, 0.1805, 0.8195, 0.4179, 0.75, 0.4317, 0.75, 0.49, 0.8418, 0.4717, 0.8785, 0.3785, 0.8195, 0.4179, 0.8418, 0.4717, 0.9197, 0.4197, 0.9179, 0.3195, 0.8785, 0.3785, 0.9197, 0.4197, 0.9717, 0.3418, 0.9317, 0.25, 0.9179, 0.3195, 0.9717, 0.3418, 0.99, 0.25, 0.9179, 0.1805, 0.9317, 0.25, 0.99, 0.25, 0.9717, 0.1582, 0.8785, 0.1215, 0.9179, 0.1805, 0.9717, 0.1582, 0.9197, 0.08029, 0.8195, 0.08213, 0.8785, 0.1215, 0.9197, 0.08029, 0.8418, 0.02827, 0.75, 0.06829, 0.8195, 0.08213, 0.8418, 0.02827, 0.75, 0.01, 0.6805, 0.08213, 0.75, 0.06829, 0.75, 0.01, 0.6582, 0.02827, 0.6215, 0.1215, 0.6805, 0.08213, 0.6582, 0.02827, 0.5803, 0.08029, 0.5821, 0.1805, 0.6215, 0.1215, 0.5803, 0.08029, 0.5283, 0.1582, 0.5683, 0.25, 0.5821, 0.1805, 0.5283, 0.1582, 0.51, 0.25, 0.5821, 0.3195, 0.5683, 0.25, 0.51, 0.25, 0.5283, 0.3418, 0.6215, 0.3785, 0.5821, 0.3195, 0.5283, 0.3418, 0.5803, 0.4197, 0.6805, 0.4179, 0.6215, 0.3785, 0.5803, 0.4197, 0.6582, 0.4717, 0.75, 0.4317, 0.6805, 0.4179, 0.6582, 0.4717, 0.75, 0.49, 0.75, 0.4317, 0.8195, 0.4179, 0.8785, 0.3785, 0.9179, 0.3195, 0.9317, 0.25, 0.9179, 0.1805, 0.8785, 0.1215, 0.8195, 0.08213, 0.75, 0.06829, 0.6805, 0.08213, 0.6215, 0.1215, 0.5821, 0.1805, 0.5683, 0.25, 0.5821, 0.3195, 0.6215, 0.3785, 0.6805, 0.4179, 0.5821, 0.3195, 0.6215, 0.3785, 0.6215, 0.3785, 0.5821, 0.3195, 0.8785, 0.1215, 0.8195, 0.08213, 0.8195, 0.08213, 0.8785, 0.1215, 0.6215, 0.3785, 0.6805, 0.4179, 0.6805, 0.4179, 0.6215, 0.3785, 0.8195, 0.08213, 0.75, 0.06829, 0.75, 0.06829, 0.8195, 0.08213, 0.75, 0.4317, 0.8195, 0.4179, 0.8195, 0.4179, 0.75, 0.4317, 0.6805, 0.4179, 0.75, 0.4317, 0.75, 0.4317, 0.6805, 0.4179, 0.75, 0.06829, 0.6805, 0.08213, 0.6805, 0.08213, 0.75, 0.06829, 0.8195, 0.4179, 0.8785, 0.3785, 0.8785, 0.3785, 0.8195, 0.4179, 0.6805, 0.08213, 0.6215, 0.1215, 0.6215, 0.1215, 0.6805, 0.08213, 0.8785, 0.3785, 0.9179, 0.3195, 0.9179, 0.3195, 0.8785, 0.3785, 0.6215, 0.1215, 0.5821, 0.1805, 0.5821, 0.1805, 0.6215, 0.1215, 0.9179, 0.3195, 0.9317, 0.25, 0.9317, 0.25, 0.9179, 0.3195, 0.5821, 0.1805, 0.5683, 0.25, 0.5683, 0.25, 0.5821, 0.1805, 0.9317, 0.25, 0.9179, 0.1805, 0.9179, 0.1805, 0.9317, 0.25, 0.5683, 0.25, 0.5821, 0.3195, 0.5821, 0.3195, 0.5683, 0.25, 0.8418, 0.4717, 0.9197, 0.4197, 0.9197, 0.4197, 0.8418, 0.4717, 0.9197, 0.4197, 0.9717, 0.3418, 0.9717, 0.3418, 0.9197, 0.4197, 0.9717, 0.3418, 0.99, 0.25, 0.99, 0.25, 0.9717, 0.3418, 0.99, 0.25, 0.9717, 0.1582, 0.9717, 0.1582, 0.99, 0.25, 0.9717, 0.1582, 0.9197, 0.08029, 0.9197, 0.08029, 0.9717, 0.1582, 0.9197, 0.08029, 0.8418, 0.02827, 0.8418, 0.02827, 0.9197, 0.08029, 0.8418, 0.02827, 0.75, 0.01, 0.75, 0.01, 0.8418, 0.02827, 0.75, 0.01, 0.6582, 0.02827, 0.6582, 0.02827, 0.75, 0.01, 0.6582, 0.02827, 0.5803, 0.08029, 0.5803, 0.08029, 0.6582, 0.02827, 0.5803, 0.08029, 0.5283, 0.1582, 0.5283, 0.1582, 0.5803, 0.08029, 0.5283, 0.1582, 0.51, 0.25, 0.51, 0.25, 0.5283, 0.1582, 0.51, 0.25, 0.5283, 0.3418, 0.5283, 0.3418, 0.51, 0.25, 0.5283, 0.3418, 0.5803, 0.4197, 0.5803, 0.4197, 0.5283, 0.3418, 0.5803, 0.4197, 0.6582, 0.4717, 0.6582, 0.4717, 0.5803, 0.4197, 0.6582, 0.4717, 0.75, 0.49, 0.75, 0.49, 0.6582, 0.4717, 0.75, 0.49, 0.8418, 0.4717, 0.8418, 0.4717, 0.75, 0.49, 0.9179, 0.1805, 0.8785, 0.1215, 0.8785, 0.1215, 0.9179, 0.1805, 0.8195, 0.4179, 0.75, 0.4317, 0.75, 0.49, 0.8418, 0.4717, 0.8785, 0.3785, 0.8195, 0.4179, 0.8418, 0.4717, 0.9197, 0.4197, 0.9179, 0.3195, 0.8785, 0.3785, 0.9197, 0.4197, 0.9717, 0.3418, 0.9317, 0.25, 0.9179, 0.3195, 0.9717, 0.3418, 0.99, 0.25, 0.9179, 0.1805, 0.9317, 0.25, 0.99, 0.25, 0.9717, 0.1582, 0.8785, 0.1215, 0.9179, 0.1805, 0.9717, 0.1582, 0.9197, 0.08029, 0.8195, 0.08213, 0.8785, 0.1215, 0.9197, 0.08029, 0.8418, 0.02827, 0.75, 0.06829, 0.8195, 0.08213, 0.8418, 0.02827, 0.75, 0.01, 0.6805, 0.08213, 0.75, 0.06829, 0.75, 0.01, 0.6582, 0.02827, 0.6215, 0.1215, 0.6805, 0.08213, 0.6582, 0.02827, 0.5803, 0.08029, 0.5821, 0.1805, 0.6215, 0.1215, 0.5803, 0.08029, 0.5283, 0.1582, 0.5683, 0.25, 0.5821, 0.1805, 0.5283, 0.1582, 0.51, 0.25, 0.5821, 0.3195, 0.5683, 0.25, 0.51, 0.25, 0.5283, 0.3418, 0.6215, 0.3785, 0.5821, 0.3195, 0.5283, 0.3418, 0.5803, 0.4197, 0.6805, 0.4179, 0.6215, 0.3785, 0.5803, 0.4197, 0.6582, 0.4717, 0.75, 0.4317, 0.6805, 0.4179, 0.6582, 0.4717, 0.75, 0.49, 0.75, 0.4317, 0.8195, 0.4179, 0.8785, 0.3785, 0.9179, 0.3195, 0.9317, 0.25, 0.9179, 0.1805, 0.8785, 0.1215, 0.8195, 0.08213, 0.75, 0.06829, 0.6805, 0.08213, 0.6215, 0.1215, 0.5821, 0.1805, 0.5683, 0.25, 0.5821, 0.3195, 0.6215, 0.3785, 0.6805, 0.4179, 0.5821, 0.3195, 0.6215, 0.3785, 0.6215, 0.3785, 0.5821, 0.3195, 0.8785, 0.1215, 0.8195, 0.08213, 0.8195, 0.08213, 0.8785, 0.1215, 0.6215, 0.3785, 0.6805, 0.4179, 0.6805, 0.4179, 0.6215, 0.3785, 0.8195, 0.08213, 0.75, 0.06829, 0.75, 0.06829, 0.8195, 0.08213, 0.75, 0.4317, 0.8195, 0.4179, 0.8195, 0.4179, 0.75, 0.4317, 0.6805, 0.4179, 0.75, 0.4317, 0.75, 0.4317, 0.6805, 0.4179, 0.75, 0.06829, 0.6805, 0.08213, 0.6805, 0.08213, 0.75, 0.06829, 0.8195, 0.4179, 0.8785, 0.3785, 0.8785, 0.3785, 0.8195, 0.4179, 0.6805, 0.08213, 0.6215, 0.1215, 0.6215, 0.1215, 0.6805, 0.08213, 0.8785, 0.3785, 0.9179, 0.3195, 0.9179, 0.3195, 0.8785, 0.3785, 0.6215, 0.1215, 0.5821, 0.1805, 0.5821, 0.1805, 0.6215, 0.1215, 0.9179, 0.3195, 0.9317, 0.25, 0.9317, 0.25, 0.9179, 0.3195, 0.5821, 0.1805, 0.5683, 0.25, 0.5683, 0.25, 0.5821, 0.1805, 0.9317, 0.25, 0.9179, 0.1805, 0.9179, 0.1805, 0.9317, 0.25, 0.5683, 0.25, 0.5821, 0.3195, 0.5821, 0.3195, 0.5683, 0.25, 0.9179, 0.1805, 0.8785, 0.1215, 0.8785, 0.1215, 0.9179, 0.1805, 0.8195, 0.4179, 0.75, 0.4317, 0.75, 0.49, 0.8418, 0.4717, 0.8785, 0.3785, 0.8195, 0.4179, 0.8418, 0.4717, 0.9197, 0.4197, 0.9179, 0.3195, 0.8785, 0.3785, 0.9197, 0.4197, 0.9717, 0.3418, 0.9317, 0.25, 0.9179, 0.3195, 0.9717, 0.3418, 0.99, 0.25, 0.9179, 0.1805, 0.9317, 0.25, 0.99, 0.25, 0.9717, 0.1582, 0.8785, 0.1215, 0.9179, 0.1805, 0.9717, 0.1582, 0.9197, 0.08029, 0.8195, 0.08213, 0.8785, 0.1215, 0.9197, 0.08029, 0.8418, 0.02827, 0.75, 0.06829, 0.8195, 0.08213, 0.8418, 0.02827, 0.75, 0.01, 0.6805, 0.08213, 0.75, 0.06829, 0.75, 0.01, 0.6582, 0.02827, 0.6215, 0.1215, 0.6805, 0.08213, 0.6582, 0.02827, 0.5803, 0.08029, 0.5821, 0.1805, 0.6215, 0.1215, 0.5803, 0.08029, 0.5283, 0.1582, 0.5683, 0.25, 0.5821, 0.1805, 0.5283, 0.1582, 0.51, 0.25, 0.5821, 0.3195, 0.5683, 0.25, 0.51, 0.25, 0.5283, 0.3418, 0.6215, 0.3785, 0.5821, 0.3195, 0.5283, 0.3418, 0.5803, 0.4197, 0.6805, 0.4179, 0.6215, 0.3785, 0.5803, 0.4197, 0.6582, 0.4717, 0.75, 0.4317, 0.6805, 0.4179, 0.6582, 0.4717, 0.75, 0.49, 0.75, 0.4317, 0.8195, 0.4179, 0.8785, 0.3785, 0.9179, 0.3195, 0.9317, 0.25, 0.9179, 0.1805, 0.8785, 0.1215, 0.8195, 0.08213, 0.75, 0.06829, 0.6805, 0.08213, 0.6215, 0.1215, 0.5821, 0.1805, 0.5683, 0.25, 0.5821, 0.3195, 0.6215, 0.3785, 0.6805, 0.4179, 0.5821, 0.3195, 0.6215, 0.3785, 0.6215, 0.3785, 0.5821, 0.3195, 0.8785, 0.1215, 0.8195, 0.08213, 0.8195, 0.08213, 0.8785, 0.1215, 0.6215, 0.3785, 0.6805, 0.4179, 0.6805, 0.4179, 0.6215, 0.3785, 0.8195, 0.08213, 0.75, 0.06829, 0.75, 0.06829, 0.8195, 0.08213, 0.75, 0.4317, 0.8195, 0.4179, 0.8195, 0.4179, 0.75, 0.4317, 0.6805, 0.4179, 0.75, 0.4317, 0.75, 0.4317, 0.6805, 0.4179, 0.75, 0.06829, 0.6805, 0.08213, 0.6805, 0.08213, 0.75, 0.06829, 0.8195, 0.4179, 0.8785, 0.3785, 0.8785, 0.3785, 0.8195, 0.4179, 0.6805, 0.08213, 0.6215, 0.1215, 0.6215, 0.1215, 0.6805, 0.08213, 0.8785, 0.3785, 0.9179, 0.3195, 0.9179, 0.3195, 0.8785, 0.3785, 0.6215, 0.1215, 0.5821, 0.1805, 0.5821, 0.1805, 0.6215, 0.1215, 0.9179, 0.3195, 0.9317, 0.25, 0.9317, 0.25, 0.9179, 0.3195, 0.5821, 0.1805, 0.5683, 0.25, 0.5683, 0.25, 0.5821, 0.1805, 0.9317, 0.25, 0.9179, 0.1805, 0.9179, 0.1805, 0.9317, 0.25, 0.5683, 0.25, 0.5821, 0.3195, 0.5821, 0.3195, 0.5683, 0.25, 0.8418, 0.4717, 0.9197, 0.4197, 0.9197, 0.4197, 0.8418, 0.4717, 0.9197, 0.4197, 0.9717, 0.3418, 0.9717, 0.3418, 0.9197, 0.4197, 0.9717, 0.3418, 0.99, 0.25, 0.99, 0.25, 0.9717, 0.3418, 0.99, 0.25, 0.9717, 0.1582, 0.9717, 0.1582, 0.99, 0.25, 0.9717, 0.1582, 0.9197, 0.08029, 0.9197, 0.08029, 0.9717, 0.1582, 0.9197, 0.08029, 0.8418, 0.02827, 0.8418, 0.02827, 0.9197, 0.08029, 0.8418, 0.02827, 0.75, 0.01, 0.75, 0.01, 0.8418, 0.02827, 0.75, 0.01, 0.6582, 0.02827, 0.6582, 0.02827, 0.75, 0.01, 0.6582, 0.02827, 0.5803, 0.08029, 0.5803, 0.08029, 0.6582, 0.02827, 0.5803, 0.08029, 0.5283, 0.1582, 0.5283, 0.1582, 0.5803, 0.08029, 0.5283, 0.1582, 0.51, 0.25, 0.51, 0.25, 0.5283, 0.1582, 0.51, 0.25, 0.5283, 0.3418, 0.5283, 0.3418, 0.51, 0.25, 0.5283, 0.3418, 0.5803, 0.4197, 0.5803, 0.4197, 0.5283, 0.3418, 0.5803, 0.4197, 0.6582, 0.4717, 0.6582, 0.4717, 0.5803, 0.4197, 0.6582, 0.4717, 0.75, 0.49, 0.75, 0.49, 0.6582, 0.4717, 0.75, 0.49, 0.8418, 0.4717, 0.8418, 0.4717, 0.75, 0.49, 0.9179, 0.1805, 0.8785, 0.1215, 0.8785, 0.1215, 0.9179, 0.1805, 0.8195, 0.4179, 0.75, 0.4317, 0.75, 0.49, 0.8418, 0.4717, 0.8785, 0.3785, 0.8195, 0.4179, 0.8418, 0.4717, 0.9197, 0.4197, 0.9179, 0.3195, 0.8785, 0.3785, 0.9197, 0.4197, 0.9717, 0.3418, 0.9317, 0.25, 0.9179, 0.3195, 0.9717, 0.3418, 0.99, 0.25, 0.9179, 0.1805, 0.9317, 0.25, 0.99, 0.25, 0.9717, 0.1582, 0.8785, 0.1215, 0.9179, 0.1805, 0.9717, 0.1582, 0.9197, 0.08029, 0.8195, 0.08213, 0.8785, 0.1215, 0.9197, 0.08029, 0.8418, 0.02827, 0.75, 0.06829, 0.8195, 0.08213, 0.8418, 0.02827, 0.75, 0.01, 0.6805, 0.08213, 0.75, 0.06829, 0.75, 0.01, 0.6582, 0.02827, 0.6215, 0.1215, 0.6805, 0.08213, 0.6582, 0.02827, 0.5803, 0.08029, 0.5821, 0.1805, 0.6215, 0.1215, 0.5803, 0.08029, 0.5283, 0.1582, 0.5683, 0.25, 0.5821, 0.1805, 0.5283, 0.1582, 0.51, 0.25, 0.5821, 0.3195, 0.5683, 0.25, 0.51, 0.25, 0.5283, 0.3418, 0.6215, 0.3785, 0.5821, 0.3195, 0.5283, 0.3418, 0.5803, 0.4197, 0.6805, 0.4179, 0.6215, 0.3785, 0.5803, 0.4197, 0.6582, 0.4717, 0.75, 0.4317, 0.6805, 0.4179, 0.6582, 0.4717, 0.75, 0.49, 0.75, 0.4317, 0.8195, 0.4179, 0.8785, 0.3785, 0.9179, 0.3195, 0.9317, 0.25, 0.9179, 0.1805, 0.8785, 0.1215, 0.8195, 0.08213, 0.75, 0.06829, 0.6805, 0.08213, 0.6215, 0.1215, 0.5821, 0.1805, 0.5683, 0.25, 0.5821, 0.3195, 0.6215, 0.3785, 0.6805, 0.4179, 0.5821, 0.3195, 0.6215, 0.3785, 0.6215, 0.3785, 0.5821, 0.3195, 0.8785, 0.1215, 0.8195, 0.08213, 0.8195, 0.08213, 0.8785, 0.1215, 0.6215, 0.3785, 0.6805, 0.4179, 0.6805, 0.4179, 0.6215, 0.3785, 0.8195, 0.08213, 0.75, 0.06829, 0.75, 0.06829, 0.8195, 0.08213, 0.75, 0.4317, 0.8195, 0.4179, 0.8195, 0.4179, 0.75, 0.4317, 0.6805, 0.4179, 0.75, 0.4317, 0.75, 0.4317, 0.6805, 0.4179, 0.75, 0.06829, 0.6805, 0.08213, 0.6805, 0.08213, 0.75, 0.06829, 0.8195, 0.4179, 0.8785, 0.3785, 0.8785, 0.3785, 0.8195, 0.4179, 0.6805, 0.08213, 0.6215, 0.1215, 0.6215, 0.1215, 0.6805, 0.08213, 0.8785, 0.3785, 0.9179, 0.3195, 0.9179, 0.3195, 0.8785, 0.3785, 0.6215, 0.1215, 0.5821, 0.1805, 0.5821, 0.1805, 0.6215, 0.1215, 0.9179, 0.3195, 0.9317, 0.25, 0.9317, 0.25, 0.9179, 0.3195, 0.5821, 0.1805, 0.5683, 0.25, 0.5683, 0.25, 0.5821, 0.1805, 0.9317, 0.25, 0.9179, 0.1805, 0.9179, 0.1805, 0.9317, 0.25, 0.5683, 0.25, 0.5821, 0.3195, 0.5821, 0.3195, 0.5683, 0.25, 0.9179, 0.1805, 0.8785, 0.1215, 0.8785, 0.1215, 0.9179, 0.1805, 0.8195, 0.4179, 0.75, 0.4317, 0.75, 0.49, 0.8418, 0.4717, 0.8785, 0.3785, 0.8195, 0.4179, 0.8418, 0.4717, 0.9197, 0.4197, 0.9179, 0.3195, 0.8785, 0.3785, 0.9197, 0.4197, 0.9717, 0.3418, 0.9317, 0.25, 0.9179, 0.3195, 0.9717, 0.3418, 0.99, 0.25, 0.9179, 0.1805, 0.9317, 0.25, 0.99, 0.25, 0.9717, 0.1582, 0.8785, 0.1215, 0.9179, 0.1805, 0.9717, 0.1582, 0.9197, 0.08029, 0.8195, 0.08213, 0.8785, 0.1215, 0.9197, 0.08029, 0.8418, 0.02827, 0.75, 0.06829, 0.8195, 0.08213, 0.8418, 0.02827, 0.75, 0.01, 0.6805, 0.08213, 0.75, 0.06829, 0.75, 0.01, 0.6582, 0.02827, 0.6215, 0.1215, 0.6805, 0.08213, 0.6582, 0.02827, 0.5803, 0.08029, 0.5821, 0.1805, 0.6215, 0.1215, 0.5803, 0.08029, 0.5283, 0.1582, 0.5683, 0.25, 0.5821, 0.1805, 0.5283, 0.1582, 0.51, 0.25, 0.5821, 0.3195, 0.5683, 0.25, 0.51, 0.25, 0.5283, 0.3418, 0.6215, 0.3785, 0.5821, 0.3195, 0.5283, 0.3418, 0.5803, 0.4197, 0.6805, 0.4179, 0.6215, 0.3785, 0.5803, 0.4197, 0.6582, 0.4717, 0.75, 0.4317, 0.6805, 0.4179, 0.6582, 0.4717, 0.75, 0.49, 0.75, 0.4317, 0.8195, 0.4179, 0.8785, 0.3785, 0.9179, 0.3195, 0.9317, 0.25, 0.9179, 0.1805, 0.8785, 0.1215, 0.8195, 0.08213, 0.75, 0.06829, 0.6805, 0.08213, 0.6215, 0.1215, 0.5821, 0.1805, 0.5683, 0.25, 0.5821, 0.3195, 0.6215, 0.3785, 0.6805, 0.4179, 0.5821, 0.3195, 0.6215, 0.3785, 0.6215, 0.3785, 0.5821, 0.3195, 0.8785, 0.1215, 0.8195, 0.08213, 0.8195, 0.08213, 0.8785, 0.1215, 0.6215, 0.3785, 0.6805, 0.4179, 0.6805, 0.4179, 0.6215, 0.3785, 0.8195, 0.08213, 0.75, 0.06829, 0.75, 0.06829, 0.8195, 0.08213, 0.75, 0.4317, 0.8195, 0.4179, 0.8195, 0.4179, 0.75, 0.4317, 0.6805, 0.4179, 0.75, 0.4317, 0.75, 0.4317, 0.6805, 0.4179, 0.75, 0.06829, 0.6805, 0.08213, 0.6805, 0.08213, 0.75, 0.06829, 0.8195, 0.4179, 0.8785, 0.3785, 0.8785, 0.3785, 0.8195, 0.4179, 0.6805, 0.08213, 0.6215, 0.1215, 0.6215, 0.1215, 0.6805, 0.08213, 0.8785, 0.3785, 0.9179, 0.3195, 0.9179, 0.3195, 0.8785, 0.3785, 0.6215, 0.1215, 0.5821, 0.1805, 0.5821, 0.1805, 0.6215, 0.1215, 0.9179, 0.3195, 0.9317, 0.25, 0.9317, 0.25, 0.9179, 0.3195, 0.5821, 0.1805, 0.5683, 0.25, 0.5683, 0.25, 0.5821, 0.1805, 0.9317, 0.25, 0.9179, 0.1805, 0.9179, 0.1805, 0.9317, 0.25, 0.5683, 0.25, 0.5821, 0.3195, 0.5821, 0.3195, 0.5683, 0.25, 0.8418, 0.4717, 0.9197, 0.4197, 0.9197, 0.4197, 0.8418, 0.4717, 0.9197, 0.4197, 0.9717, 0.3418, 0.9717, 0.3418, 0.9197, 0.4197, 0.9717, 0.3418, 0.99, 0.25, 0.99, 0.25, 0.9717, 0.3418, 0.99, 0.25, 0.9717, 0.1582, 0.9717, 0.1582, 0.99, 0.25, 0.9717, 0.1582, 0.9197, 0.08029, 0.9197, 0.08029, 0.9717, 0.1582, 0.9197, 0.08029, 0.8418, 0.02827, 0.8418, 0.02827, 0.9197, 0.08029, 0.8418, 0.02827, 0.75, 0.01, 0.75, 0.01, 0.8418, 0.02827, 0.75, 0.01, 0.6582, 0.02827, 0.6582, 0.02827, 0.75, 0.01, 0.6582, 0.02827, 0.5803, 0.08029, 0.5803, 0.08029, 0.6582, 0.02827, 0.5803, 0.08029, 0.5283, 0.1582, 0.5283, 0.1582, 0.5803, 0.08029, 0.5283, 0.1582, 0.51, 0.25, 0.51, 0.25, 0.5283, 0.1582, 0.51, 0.25, 0.5283, 0.3418, 0.5283, 0.3418, 0.51, 0.25, 0.5283, 0.3418, 0.5803, 0.4197, 0.5803, 0.4197, 0.5283, 0.3418, 0.5803, 0.4197, 0.6582, 0.4717, 0.6582, 0.4717, 0.5803, 0.4197, 0.6582, 0.4717, 0.75, 0.49, 0.75, 0.49, 0.6582, 0.4717, 0.75, 0.49, 0.8418, 0.4717, 0.8418, 0.4717, 0.75, 0.49])
me_cube_026.materials.append(mat_material_007)
me_cube_026.materials.append(mat_porcelana_helader)
me_cube_026.use_remesh_fix_poles = True
me_cube_026.use_remesh_preserve_attributes = False
me_cube_026.use_mirror_vertex_groups = False
me_cube_026.update()

# ---- objects
ob_secaplatos = bpy.data.objects.new('Secaplatos', me_cube_026)

# ---- transforms, parenting, visibility, modifiers, constraints
ob_secaplatos.location = (-0.01112, -6.676e-05, 0.8509)
ob_secaplatos.scale = (0.1555, 0.2262, 0.03552)
ob_secaplatos.lineart.crease_threshold = 0.0

# ---- collection membership
col_collection.objects.link(ob_secaplatos)

# ---- scene / render settings (as saved in the file)
scene.frame_start = 1; scene.frame_end = 250; scene.frame_set(1)
scene.render.engine = 'BLENDER_EEVEE_NEXT'
scene.cycles.use_denoising = False
scene.cycles.samples = 128
scene.cycles.sampling_pattern = 'TABULATED_SOBOL'
scene.cycles.use_adaptive_sampling = False
scene.cycles.use_light_tree = False
scene.view_settings.view_transform = 'Filmic'
bpy.context.view_layer.update()

# ---- added for rendering (the .blend has no active camera and no usable light): camera, sun
cam_auto = bpy.data.cameras.new('AutoCamera')
cam_auto.lens = 50.0
cam_auto.sensor_width = 36.0
cam_auto.clip_end = 1000.0
ob_auto_camera = bpy.data.objects.new('AutoCamera', cam_auto)
scene.collection.objects.link(ob_auto_camera)
ob_auto_camera.location = (0.570907, -0.679379, 1.4016)
ob_auto_camera.rotation_euler = (1.09748, -7.21219e-08, 0.694738)
scene.camera = ob_auto_camera
light_auto_sun = bpy.data.lights.new('AutoSun', 'SUN')
light_auto_sun.energy = 3.0
light_auto_sun.angle = 0.0523599
ob_auto_sun = bpy.data.objects.new('AutoSun', light_auto_sun)
scene.collection.objects.link(ob_auto_sun)
ob_auto_sun.rotation_euler = (0.872665, 0.174533, 0.523599)
bpy.context.view_layer.update()
